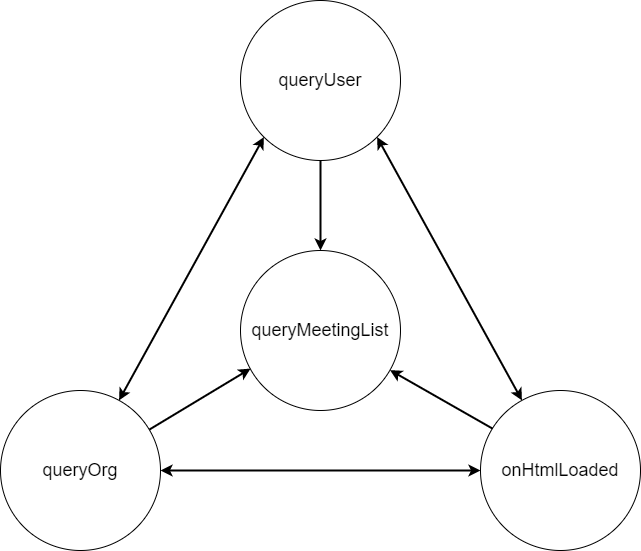

The diagram above was exported from draw.io. Its source (the exported page's mxGraphModel, read from the mxfile embedded in the PNG):
<mxGraphModel dx="1069" dy="656" grid="1" gridSize="10" guides="1" tooltips="1" connect="1" arrows="1" fold="1" page="1" pageScale="1" pageWidth="827" pageHeight="1169" math="0" shadow="0">
  <root>
    <mxCell id="0" />
    <mxCell id="1" parent="0" />
    <mxCell id="17" value="&lt;font style=&quot;font-size: 18px&quot;&gt;queryOrg&lt;/font&gt;" style="ellipse;whiteSpace=wrap;html=1;aspect=fixed;" vertex="1" parent="1">
      <mxGeometry x="80" y="800" width="160" height="160" as="geometry" />
    </mxCell>
    <mxCell id="18" value="&lt;span style=&quot;font-size: 18px&quot;&gt;onHtmlLoaded&lt;/span&gt;" style="ellipse;whiteSpace=wrap;html=1;aspect=fixed;" vertex="1" parent="1">
      <mxGeometry x="560" y="800" width="160" height="160" as="geometry" />
    </mxCell>
    <mxCell id="19" value="&lt;span style=&quot;font-size: 18px&quot;&gt;queryUser&lt;/span&gt;" style="ellipse;whiteSpace=wrap;html=1;aspect=fixed;" vertex="1" parent="1">
      <mxGeometry x="320" y="410" width="160" height="160" as="geometry" />
    </mxCell>
    <mxCell id="20" value="" style="endArrow=classic;startArrow=classic;html=1;exitX=1;exitY=0.5;exitDx=0;exitDy=0;entryX=0;entryY=0.5;entryDx=0;entryDy=0;strokeWidth=2;" edge="1" parent="1" source="17" target="18">
      <mxGeometry width="50" height="50" relative="1" as="geometry">
        <mxPoint x="426.5685424949238" y="553.4314575050762" as="sourcePoint" />
        <mxPoint x="526.8157351359014" y="397.34329415869934" as="targetPoint" />
      </mxGeometry>
    </mxCell>
    <mxCell id="21" value="&lt;span style=&quot;font-size: 18px&quot;&gt;queryMeetingList&lt;/span&gt;" style="ellipse;whiteSpace=wrap;html=1;aspect=fixed;" vertex="1" parent="1">
      <mxGeometry x="320" y="660" width="160" height="160" as="geometry" />
    </mxCell>
    <mxCell id="22" value="" style="endArrow=classic;startArrow=classic;html=1;strokeWidth=2;entryX=0;entryY=1;entryDx=0;entryDy=0;" edge="1" parent="1" source="17" target="19">
      <mxGeometry width="50" height="50" relative="1" as="geometry">
        <mxPoint x="230" y="390" as="sourcePoint" />
        <mxPoint x="550" y="390" as="targetPoint" />
      </mxGeometry>
    </mxCell>
    <mxCell id="23" value="" style="endArrow=classic;startArrow=classic;html=1;strokeWidth=2;exitX=1;exitY=1;exitDx=0;exitDy=0;" edge="1" parent="1" source="19" target="18">
      <mxGeometry width="50" height="50" relative="1" as="geometry">
        <mxPoint x="260" y="340" as="sourcePoint" />
        <mxPoint x="580" y="340" as="targetPoint" />
      </mxGeometry>
    </mxCell>
    <mxCell id="24" value="" style="endArrow=classic;startArrow=none;html=1;strokeWidth=2;entryX=0.063;entryY=0.738;entryDx=0;entryDy=0;entryPerimeter=0;startFill=0;" edge="1" parent="1" source="17" target="21">
      <mxGeometry width="50" height="50" relative="1" as="geometry">
        <mxPoint x="250" y="330" as="sourcePoint" />
        <mxPoint x="330" y="780" as="targetPoint" />
      </mxGeometry>
    </mxCell>
    <mxCell id="25" value="" style="endArrow=none;startArrow=classic;html=1;strokeWidth=2;entryX=0.075;entryY=0.238;entryDx=0;entryDy=0;entryPerimeter=0;startFill=1;endFill=0;" edge="1" parent="1" source="21" target="18">
      <mxGeometry width="50" height="50" relative="1" as="geometry">
        <mxPoint x="237.03999999999996" y="373.03999999999996" as="sourcePoint" />
        <mxPoint x="340.14418383880457" y="431.01070725886757" as="targetPoint" />
      </mxGeometry>
    </mxCell>
    <mxCell id="26" value="" style="endArrow=classic;startArrow=none;html=1;strokeWidth=2;entryX=0.5;entryY=0;entryDx=0;entryDy=0;exitX=0.5;exitY=1;exitDx=0;exitDy=0;startFill=0;" edge="1" parent="1" source="19" target="21">
      <mxGeometry width="50" height="50" relative="1" as="geometry">
        <mxPoint x="414" y="560" as="sourcePoint" />
        <mxPoint x="414" y="650" as="targetPoint" />
      </mxGeometry>
    </mxCell>
  </root>
</mxGraphModel>